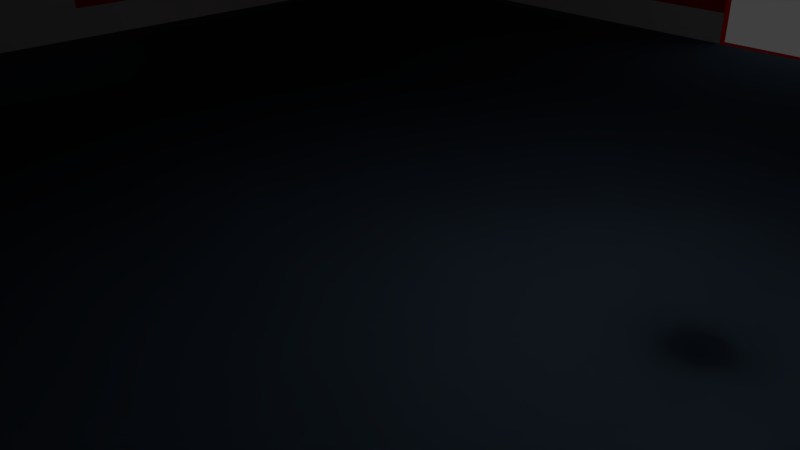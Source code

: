 # Source: 25mRoom_4_doors.blend  (saved by Blender 2.78.0; exported with 4.5.12 LTS)
import bpy
from mathutils import Matrix  # noqa: F401  (used for matrix-valued properties, if any)

bpy.ops.wm.read_factory_settings(use_empty=True)
scene = bpy.context.scene
scene.name = 'Scene'

# ---- collections
col_collection_1 = bpy.data.collections.new('Collection 1'); scene.collection.children.link(col_collection_1)

# ---- materials (node trees are filled in below, after node groups)
mat_material_001 = bpy.data.materials.new('Material.001')
mat_material_001.alpha_threshold = 0.0
mat_material_001.roughness = 0.5
mat_material_001.line_color = (0.0, 0.0, 0.0, 1.0)
mat_material_003 = bpy.data.materials.new('Material.003')
mat_material_003.alpha_threshold = 0.0
mat_material_003.roughness = 0.5
mat_material_003.line_color = (0.0, 0.0, 0.0, 1.0)
mat_material = bpy.data.materials.new('Material')
mat_material.alpha_threshold = 0.0
mat_material.roughness = 0.5
mat_material.line_color = (0.0, 0.0, 0.0, 1.0)
mat_material_004 = bpy.data.materials.new('Material.004')
mat_material_004.alpha_threshold = 0.0
mat_material_004.roughness = 0.5

# ---- material node trees
mat_material_001.use_nodes = True; mat_material_001.node_tree.nodes.clear()
_N = mat_material_001.node_tree.nodes; _L = mat_material_001.node_tree.links
n0 = _N.new('ShaderNodeOutputMaterial'); n0.name = 'Material Output'; n0.location = (300, 300)
n1 = _N.new('ShaderNodeBsdfDiffuse'); n1.name = 'Diffuse BSDF'; n1.location = (10, 300)
n1.inputs[0].default_value = (0.42, 0.42, 0.42, 1.0)
_L.new(n1.outputs[0], n0.inputs[0])
n0.is_active_output = True
mat_material_003.use_nodes = True; mat_material_003.node_tree.nodes.clear()
_N = mat_material_003.node_tree.nodes; _L = mat_material_003.node_tree.links
n0 = _N.new('ShaderNodeOutputMaterial'); n0.name = 'Material Output'; n0.location = (300, 300)
n1 = _N.new('ShaderNodeBsdfDiffuse'); n1.name = 'Diffuse BSDF'; n1.location = (10, 300)
n1.inputs[0].default_value = (0.1019, 0.1602, 0.233, 1.0)
_L.new(n1.outputs[0], n0.inputs[0])
n0.is_active_output = True
mat_material.use_nodes = True; mat_material.node_tree.nodes.clear()
_N = mat_material.node_tree.nodes; _L = mat_material.node_tree.links
n0 = _N.new('ShaderNodeOutputMaterial'); n0.name = 'Material Output'; n0.location = (300, 300)
n1 = _N.new('ShaderNodeBsdfDiffuse'); n1.name = 'Diffuse BSDF'; n1.location = (10, 300)
n1.inputs[0].default_value = (0.8, 0.006038, 0.0, 1.0)
_L.new(n1.outputs[0], n0.inputs[0])
n0.is_active_output = True
mat_material_004.use_nodes = True; mat_material_004.node_tree.nodes.clear()
_N = mat_material_004.node_tree.nodes; _L = mat_material_004.node_tree.links
n0 = _N.new('ShaderNodeOutputMaterial'); n0.name = 'Material Output'; n0.location = (300, 300)
n1 = _N.new('ShaderNodeBsdfDiffuse'); n1.name = 'Diffuse BSDF'; n1.location = (10, 300)
_L.new(n1.outputs[0], n0.inputs[0])
n0.is_active_output = True

# ---- world
world_world = bpy.data.worlds.new('World'); scene.world = world_world
world_world.color = (0.05088, 0.05088, 0.05088)
world_world.use_sun_shadow = False
world_world.sun_shadow_jitter_overblur = 0.0
world_world.cycles.sampling_method = 'MANUAL'

# ---- cameras
cam_camera = bpy.data.cameras.new('Camera')
cam_camera.clip_end = 100.0
cam_camera.lens = 35.0
cam_camera.sensor_width = 32.0
cam_camera.sensor_height = 18.0
cam_camera.ortho_scale = 7.314
cam_camera.dof.focus_distance = 0.0

# ---- lights
light_lamp = bpy.data.lights.new('Lamp', 'POINT')
light_lamp.transmission_factor = 0.0
light_lamp.cutoff_distance = 30.0
light_lamp.energy = 100.0
light_lamp.shadow_buffer_clip_start = 1.001
light_lamp.shadow_soft_size = 0.1
light_lamp.shadow_maximum_resolution = 0.006
light_lamp.use_absolute_resolution = True

# ---- meshes
me_cube_001 = bpy.data.meshes.new('Cube.001')
me_cube_001.from_pydata([(10.75, 10.75, -0.1), (10.75, -10.75, -0.1), (-10.75, -10.75, -0.1), (-10.75, 10.75, -0.1), (10.75, 10.75, 0.1), (10.75, -10.75, 0.1), (-10.75, -10.75, 0.1), (-10.75, 10.75, 0.1)], [], [(0, 1, 2, 3), (4, 7, 6, 5), (0, 4, 5, 1), (1, 5, 6, 2), (2, 6, 7, 3), (4, 0, 3, 7)])
me_cube_001.polygons.foreach_set('use_smooth', [True] * 6)
me_cube_001.materials.append(mat_material_001)
me_cube_001.use_remesh_preserve_volume = False
me_cube_001.use_remesh_preserve_attributes = False
me_cube_001.use_mirror_vertex_groups = False
me_cube_001.update()
me_cube_003 = bpy.data.meshes.new('Cube.003')
me_cube_003.from_pydata([(12.5, 12.5, -0.1), (12.5, -12.5, -0.1), (-12.5, -12.5, -0.1), (-12.5, 12.5, -0.1), (12.5, 12.5, 0.1), (12.5, -12.5, 0.1), (-12.5, -12.5, 0.1), (-12.5, 12.5, 0.1)], [], [(0, 1, 2, 3), (4, 7, 6, 5), (0, 4, 5, 1), (1, 5, 6, 2), (2, 6, 7, 3), (4, 0, 3, 7)])
me_cube_003.polygons.foreach_set('use_smooth', [True] * 6)
me_cube_003.materials.append(mat_material_003)
me_cube_003.use_remesh_preserve_volume = False
me_cube_003.use_remesh_preserve_attributes = False
me_cube_003.use_mirror_vertex_groups = False
me_cube_003.update()
me_cube_002 = bpy.data.meshes.new('Cube.002')
me_cube_002.from_pydata([(-1.0, -1.0, -1.0), (-1.0, -1.0, 0.938), (-1.0, 1.0, -1.0), (-1.0, 1.0, 0.938), (1.0, -1.0, -1.0), (1.0, -1.0, 0.938), (1.0, 1.0, -1.0), (1.0, 1.0, 0.938)], [], [(0, 1, 3, 2), (2, 3, 7, 6), (6, 7, 5, 4), (4, 5, 1, 0), (2, 6, 4, 0), (7, 3, 1, 5)])
me_cube_002.use_remesh_preserve_volume = False
me_cube_002.use_remesh_preserve_attributes = False
me_cube_002.use_mirror_vertex_groups = False
me_cube_002.update()
me_cube = bpy.data.meshes.new('Cube')
me_cube.from_pydata([(13.05, 12.75, -0.1004), (13.05, -12.75, -0.1004), (-12.75, -12.75, -0.1004), (-12.75, 12.75, -0.1004), (13.05, 12.75, 3.9), (13.05, -12.75, 3.9), (-12.75, -12.75, 3.9), (-12.75, 12.75, 3.9), (-12.5, 12.5, -0.1004), (-12.5, 12.5, 3.9), (-12.5, -12.5, -0.1004), (-12.5, -12.5, 3.9), (12.5, 12.5, -0.1004), (12.5, 12.5, 3.9), (12.5, -12.5, -0.1004), (12.5, -12.5, 3.9), (10.74, 10.74, 5.9), (10.74, -10.74, 5.9), (-10.74, 10.74, 5.9), (-10.74, -10.74, 5.9), (-10.53, -10.53, 5.9), (-10.53, 10.53, 5.9), (10.53, -10.53, 5.9), (10.53, 10.53, 5.9), (11.52, 11.52, -2.1), (11.52, -11.52, -2.1), (-11.52, 11.52, -2.1), (-11.52, -11.52, -2.1), (-11.3, -11.3, -2.1), (-11.3, 11.3, -2.1), (11.3, -11.3, -2.1), (11.3, 11.3, -2.1), (13.05, 12.75, 0.731), (13.05, 12.75, 3.068), (13.05, -12.75, 0.731), (13.05, -12.75, 3.068), (-12.75, -12.75, 0.731), (-12.75, -12.75, 3.068), (-12.75, 12.75, 0.731), (-12.75, 12.75, 3.068), (-12.5, -12.5, 0.8032), (-12.5, -12.5, 2.996), (12.5, -12.5, 0.8032), (12.5, -12.5, 2.996), (12.5, 12.5, 0.8032), (12.5, 12.5, 2.996), (-12.5, 12.5, 0.8032), (-12.5, 12.5, 2.996), (13.05, 2.034, 3.629), (12.5, 2.034, 3.629), (13.05, -2.034, 0.7118), (12.5, -2.034, 0.7852), (13.05, -2.034, 0.07027), (12.5, -2.034, 0.07027), (13.05, -2.034, 3.629), (13.05, -2.034, 3.088), (12.5, -2.034, 3.015), (12.5, -2.034, 3.629), (13.05, 2.034, 0.07027), (12.5, 2.034, 0.07027), (13.05, 2.034, 0.7118), (12.5, 2.034, 0.7852), (13.05, 2.034, 3.088), (12.5, 2.034, 3.015), (-1.957, -12.5, 3.685), (-1.957, -12.75, 3.685), (2.043, -12.75, 0.731), (2.043, -12.5, 0.09706), (2.043, -12.75, 0.09706), (2.043, -12.5, 2.996), (2.043, -12.5, 3.685), (2.043, -12.75, 3.068), (2.043, -12.75, 3.685), (2.043, -12.5, 0.8032), (-1.957, -12.5, 0.09706), (-1.957, -12.75, 0.09706), (-1.957, -12.5, 2.996), (-1.957, -12.75, 0.731), (-1.957, -12.5, 0.8032), (-1.957, -12.75, 3.068), (-1.957, 12.5, 3.685), (-1.957, 12.75, 3.685), (2.043, 12.5, 2.996), (2.043, 12.75, 0.731), (2.043, 12.5, 0.8032), (2.043, 12.75, 0.09706), (2.043, 12.5, 0.09706), (2.043, 12.5, 3.685), (2.043, 12.75, 3.685), (2.043, 12.75, 3.068), (-1.957, 12.75, 0.09706), (-1.957, 12.5, 0.09706), (-1.957, 12.75, 0.731), (-1.957, 12.5, 2.996), (-1.957, 12.75, 3.068), (-1.957, 12.5, 0.8032), (-12.75, -1.988, 3.685), (-12.5, -1.988, 3.685), (-12.5, 2.012, 2.996), (-12.75, 2.012, 0.731), (-12.5, 2.012, 0.8032), (-12.5, 2.012, 0.09706), (-12.75, 2.012, 0.09706), (-12.75, 2.012, 3.685), (-12.5, 2.012, 3.685), (-12.75, 2.012, 3.068), (-12.5, -1.988, 0.09706), (-12.75, -1.988, 0.09706), (-12.75, -1.988, 0.731), (-12.5, -1.988, 2.996), (-12.75, -1.988, 3.068), (-12.5, -1.988, 0.8032)], [], [(3, 0, 24, 26), (5, 4, 16, 17), (33, 4, 5, 35, 55, 54, 48, 62), (35, 5, 6, 37, 79, 65, 72, 71), (37, 6, 7, 39, 105, 103, 96, 110), (32, 0, 3, 38, 92, 90, 85, 83), (6, 5, 17, 19), (8, 10, 28, 29), (47, 9, 11, 41, 109, 97, 104, 98), (46, 8, 12, 44, 84, 86, 91, 95), (41, 11, 15, 43, 69, 70, 64, 76), (16, 18, 19, 20, 21, 23), (23, 22, 20, 19, 17, 16), (9, 13, 23, 21), (15, 11, 20, 22), (11, 9, 21, 20), (7, 6, 19, 18), (4, 7, 18, 16), (13, 15, 22, 23), (24, 31, 29, 28, 27, 26), (27, 28, 30, 31, 24, 25), (31, 30, 14, 12), (12, 8, 29, 31), (2, 3, 26, 27), (10, 14, 30, 28), (1, 2, 27, 25), (4, 33, 89, 88, 81, 94, 39, 7), (33, 32, 83, 89), (2, 36, 108, 107, 102, 99, 38, 3), (36, 37, 110, 108), (1, 34, 66, 68, 75, 77, 36, 2), (34, 35, 71, 66), (10, 40, 78, 74, 67, 73, 42, 14), (40, 41, 76, 78), (9, 47, 93, 80, 87, 82, 45, 13), (47, 46, 95, 93), (8, 46, 100, 101, 106, 111, 40, 10), (46, 47, 98, 100), (43, 56, 51, 42), (13, 45, 63, 49, 57, 56, 43, 15), (42, 51, 53, 59, 61, 44, 12, 14), (25, 24, 0, 1), (32, 60, 58, 52, 50, 34, 1, 0), (33, 62, 60, 32), (59, 58, 60, 62, 48, 49, 63, 61), (50, 55, 35, 34), (54, 57, 49, 48), (52, 53, 51, 56, 57, 54, 55, 50), (61, 63, 45, 44), (53, 52, 58, 59), (75, 74, 78, 76, 64, 65, 79, 77), (73, 69, 43, 42), (70, 72, 65, 64), (77, 79, 37, 36), (67, 68, 66, 71, 72, 70, 69, 73), (68, 67, 74, 75), (91, 90, 92, 94, 81, 80, 93, 95), (82, 84, 44, 45), (88, 87, 80, 81), (94, 92, 38, 39), (85, 86, 84, 82, 87, 88, 89, 83), (86, 85, 90, 91), (106, 107, 108, 110, 96, 97, 109, 111), (99, 105, 39, 38), (103, 104, 97, 96), (102, 101, 100, 98, 104, 103, 105, 99), (101, 102, 107, 106), (111, 109, 41, 40)])
me_cube.polygons.foreach_set('use_smooth', [1, 1, 1, 1, 1, 1, 1, 1, 1, 1, 1, 1, 1, 1, 1, 1, 1, 1, 1, 1, 1, 1, 1, 1, 1, 1, 1, 1, 1, 1, 1, 1, 1, 1, 1, 1, 1, 1, 1, 1, 1, 1, 1, 1, 1, 1, 1, 1, 1, 1, 0, 1, 0, 1, 0, 0, 0, 1, 0, 1, 0, 0, 0, 1, 0, 0, 0, 1])
me_cube.polygons.foreach_set('material_index', [1, 1, 1, 1, 1, 1, 1, 1, 1, 1, 1, 1, 1, 1, 1, 1, 1, 1, 1, 1, 1, 1, 1, 1, 1, 1, 1, 0, 1, 0, 1, 0, 1, 0, 1, 0, 1, 0, 0, 1, 1, 1, 1, 0, 0, 0, 0, 0, 0, 0, 0, 0, 0, 0, 0, 0, 0, 0, 0, 0, 0, 0, 0, 0, 0, 0, 0, 0])
_uv = me_cube.uv_layers.new(name='UVMap')
_uv.uv.foreach_set('vector', [0.0, 0.0, 0.0, 0.0, 0.0, 0.0, 0.0, 0.0, 0.0, 0.0, 0.0, 0.0, 0.0, 0.0, 0.0, 0.0, 0.0, 0.0, 0.0, 0.0, 0.0, 0.0, 0.0, 0.0, 0.0, 0.0, 0.0, 0.0, 0.0, 0.0, 0.0, 0.0, 0.0, 0.0, 0.0, 0.0, 0.0, 0.0, 0.0, 0.0, 0.0, 0.0, 0.0, 0.0, 0.0, 0.0, 0.0, 0.0, 0.0, 0.0, 0.0, 0.0, 0.0, 0.0, 0.0, 0.0, 0.0, 0.0, 0.0, 0.0, 0.0, 0.0, 0.0, 0.0, 0.0, 0.0, 0.0, 0.0, 0.0, 0.0, 0.0, 0.0, 0.0, 0.0, 0.0, 0.0, 0.0, 0.0, 0.0, 0.0, 0.0, 0.0, 0.0, 0.0, 0.0, 0.0, 0.0, 0.0, 0.0, 0.0, 0.0, 0.0, 0.0, 0.0, 0.0, 0.0, 0.0, 0.0, 0.0, 0.0, 0.0, 0.0, 0.0, 0.0, 0.0, 0.0, 0.0, 0.0, 0.0, 0.0, 0.0, 0.0, 0.0, 0.0, 0.0, 0.0, 0.0, 0.0, 0.0, 0.0, 0.0, 0.0, 0.0, 0.0, 0.0, 0.0, 0.0, 0.0, 0.0, 0.0, 0.0, 0.0, 0.0, 0.0, 0.0, 0.0, 0.0, 0.0, 0.0, 0.0, 0.0, 0.0, 0.0, 0.0, 0.0, 0.0, 0.0, 0.0, 0.0, 0.0, 0.0, 0.0, 0.0, 0.0, 0.0, 0.0, 0.0, 0.0, 0.0, 0.0, 0.0, 0.0, 0.0, 0.0, 0.0, 0.0, 0.0, 0.0, 0.0, 0.0, 0.0, 0.0, 0.0, 0.0, 0.0, 0.0, 0.0, 0.0, 0.0, 0.0, 0.0, 0.0, 0.0, 0.0, 0.0, 0.0, 0.0, 0.0, 0.0, 0.0, 0.0, 0.0, 0.0, 0.0, 0.0, 0.0, 0.0, 0.0, 0.0, 0.0, 0.0, 0.0, 0.0, 0.0, 0.0, 0.0, 0.0, 0.0, 0.0, 0.0, 0.0, 0.0, 0.0, 0.0, 0.0, 0.0, 0.0, 0.0, 0.0, 0.0, 0.0, 0.0, 0.0, 0.0, 0.0, 0.0, 0.0, 0.0, 0.0, 0.0, 0.0, 0.0, 0.0, 0.0, 0.0, 0.0, 0.0, 0.0, 0.0, 0.0, 0.0, 0.0, 0.0, 0.0, 0.0, 0.0, 0.0, 0.0, 0.0, 0.0, 0.0, 0.0, 0.0, 0.0, 0.0, 0.0, 0.0, 0.0, 0.0, 0.0, 0.0, 0.0, 0.0, 0.0, 0.0, 0.0, 0.0, 0.0, 0.0, 0.0, 0.0, 0.0, 0.0, 0.0, 0.0, 0.0, 0.0, 0.0, 0.0, 0.0, 0.0, 0.0, 0.0, 0.0, 0.0, 0.0, 0.0, 0.0, 0.0, 0.0, 0.0, 0.0, 0.0, 0.0, 0.0, 0.0, 0.0, 0.0, 0.0, 0.0, 0.0, 0.0, 0.0, 0.0, 0.0, 0.0, 0.0, 0.0, 0.0, 0.0, 0.0, 0.0, 0.0, 0.0, 0.0, 0.0, 0.0, 0.0, 0.0, 0.0, 0.0, 0.0, 0.0, 0.0, 0.0, 0.0, 0.0, 0.0, 0.0, 0.0, 0.0, 0.0, 0.0, 0.0, 0.0, 0.0, 0.0, 0.0, 0.0, 0.0, 0.0, 0.0, 0.0, 0.0, 0.0, 0.0, 0.0, 0.0, 0.0, 0.0, 0.0, 0.0, 0.0, 0.0, 0.0, 0.0, 0.0, 0.0, 0.0, 0.0, 0.0, 0.0, 0.0, 0.0, 0.0, 0.0, 0.0, 0.0, 0.0, 0.0, 0.0, 0.0, 0.0, 0.0, 0.0, 0.0, 0.0, 0.0, 0.0, 0.0, 0.0, 0.0, 0.0, 0.0, 0.0, 0.0, 0.0, 0.0, 0.0, 0.0, 0.0, 0.0, 0.0, 0.0, 0.0, 0.0, 0.0, 0.0, 0.0, 0.0, 0.0, 0.0, 0.0, 0.0, 0.0, 0.0, 0.0, 0.0, 0.0, 0.0, 0.0, 0.0, 0.0, 0.0, 0.0, 0.0, 0.0, 0.0, 0.0, 0.0, 0.0, 0.0, 0.0, 0.0, 0.0, 0.0, 0.0, 0.0, 0.0, 0.0, 0.0, 0.0, 0.0, 0.0, 0.0, 0.0, 0.0, 0.0, 0.0, 0.0, 0.0, 0.0, 0.0, 0.0, 0.0, 0.0, 0.0, 0.0, 0.0, 0.0, 0.0, 0.0, 0.0, 0.0, 0.0, 0.0, 0.0, 0.0, 0.0, 0.0, 0.0, 0.0, 0.0, 0.0, 0.0, 0.0, 0.0, 0.0, 0.0, 0.0, 0.0, 0.0, 0.0, 0.0, 0.0, 0.0, 0.0, 0.0, 0.0, 0.0, 0.0, 0.0, 0.0, 0.0, 0.0, 0.0, 0.0, 0.0, 0.0, 0.0, 0.0, 0.0, 0.0, 0.0, 0.0, 0.0, 0.0, 0.0, 0.0, 0.0, 0.0, 0.0, 0.0, 0.0, 0.0, 0.0, 0.0, 0.0, 0.0, 0.0, 0.0, 0.0, 0.0, 0.0, 0.0, 0.0, 0.0, 0.0, 0.0, 0.0, 0.0, 0.0, 0.0, 0.0, 0.0, 0.0, 0.0, 0.0, 0.0, 0.0, 0.0, 0.0, 0.0, 0.0, 0.0, 0.0, 0.0, 0.0, 0.0, 0.0, 0.0, 0.0, 0.0, 0.0, 0.0, 0.0, 0.0, 0.0, 0.0, 0.0, 0.0, 0.0, 0.0, 0.0, 0.0, 0.0, 0.0, 0.0, 0.0, 0.0, 0.0, 0.0, 0.0, 0.0, 0.0, 0.0, 0.0, 0.0, 0.0, 0.0, 0.0, 0.0, 0.0, 0.0, 0.0, 0.0, 0.0, 0.0, 0.0, 0.0, 0.0, 0.0, 0.0, 0.0, 0.0, 0.0, 0.0, 0.0, 0.0, 0.0, 0.0, 0.0, 0.0, 0.0, 0.0, 0.0, 0.0, 0.0, 0.0, 0.0, 0.0, 0.0, 0.0, 0.0, 0.0, 0.0, 0.0, 0.0, 0.0, 0.0, 0.0, 0.0, 0.0, 0.0, 0.0, 0.0, 0.0, 0.0, 0.0, 0.0, 0.0, 0.0, 0.0, 0.0, 0.0, 0.0, 0.0, 0.0, 0.0, 0.0, 0.0, 0.0, 0.0, 0.0, 0.0, 0.0, 0.0, 0.0, 0.0, 0.0, 0.0, 0.0, 0.0, 0.0, 0.0, 0.0, 0.0, 0.0, 0.0, 0.0, 0.0, 0.0, 0.0, 0.0, 0.0, 0.0, 0.0, 0.0, 0.0, 0.0, 0.0, 0.0, 0.0, 0.0, 0.0, 0.0, 0.0, 0.0, 0.0, 0.0, 0.0, 0.0, 0.0, 0.0, 0.0, 0.0, 0.0, 0.0, 0.0, 0.0, 0.0, 0.0, 0.0, 0.0, 0.0, 0.0, 0.0, 0.0, 0.0, 0.0, 0.0, 0.0, 0.0, 0.0, 0.0, 0.0, 0.0, 0.0, 0.0, 0.0, 0.0, 0.0, 0.0, 0.0, 0.0, 0.0, 0.0, 0.0, 0.0, 0.0, 0.0, 0.0, 0.0, 0.0, 0.0, 0.0, 0.0, 0.0, 0.0, 0.0, 0.0, 0.0, 0.0, 0.0, 0.0, 0.0, 0.0, 0.0, 0.0, 0.0, 0.0, 0.0, 0.0, 0.0, 0.0, 0.0, 0.0, 0.0, 0.0, 0.0, 0.0, 0.0, 0.0, 0.0, 0.0, 0.0, 0.0, 0.0, 0.0, 0.0, 0.0, 0.0])
me_cube.materials.append(mat_material)
me_cube.materials.append(mat_material_004)
me_cube.use_remesh_preserve_volume = False
me_cube.use_remesh_preserve_attributes = False
me_cube.use_mirror_vertex_groups = False
me_cube.update()
me_cube.normals_split_custom_set([tuple(v) for v in zip(*[iter([-0.673, 0.673, -0.3067, 0.6735, 0.6625, -0.3277, 0.3491, 0.3964, -0.8491, -0.3918, 0.3918, -0.8324, 0.6501, -0.6439, 0.4034, 0.6501, 0.6439, 0.4034, 0.2689, 0.3029, 0.9143, 0.2689, -0.3029, 0.9143, 0.7071, 0.7071, 2.748e-06, 0.6501, 0.6439, 0.4034, 0.6501, -0.6439, 0.4034, 0.7071, -0.7071, 1.139e-06, 0.7071, 0.7071, 9.427e-07, 0.5773, 0.5774, -0.5773, 0.5774, -0.5774, -0.5773, 0.7071, -0.7071, 7.803e-07, 0.7071, -0.7071, 1.139e-06, 0.6501, -0.6439, 0.4034, -0.6504, -0.6504, 0.3923, -0.7071, -0.7071, 3.912e-07, -3.859e-07, -1.0, 3.807e-07, -4.184e-07, -1.0, 1.366e-06, -4.184e-07, -1.0, 1.366e-06, -3.826e-07, -1.0, 2.67e-07, -0.7071, -0.7071, 3.912e-07, -0.6504, -0.6504, 0.3923, -0.6504, 0.6504, 0.3923, -0.7071, 0.7071, 1.94e-06, -1.0, 2.538e-07, 7.056e-08, -1.0, 2.036e-07, 5.492e-07, -1.0, 2.036e-07, 5.492e-07, -1.0, 2.156e-07, 1.726e-07, 0.7071, 0.7071, 8.691e-09, 0.6735, 0.6625, -0.3277, -0.673, 0.673, -0.3067, -0.7071, 0.7071, -1.187e-06, 2.608e-07, 1.0, 3.624e-07, 2.565e-07, 1.0, 3.656e-07, 2.565e-07, 1.0, 3.656e-07, 2.583e-07, 1.0, 5.363e-07, -0.6504, -0.6504, 0.3923, 0.6501, -0.6439, 0.4034, 0.2689, -0.3029, 0.9143, -0.299, -0.299, 0.9062, 0.6738, -0.6738, 0.3031, 0.6738, 0.6738, 0.3031, 0.4878, 0.4878, -0.7239, 0.691, -0.691, 0.2122, 0.7071, -0.7071, -1.891e-06, 0.6514, -0.6514, -0.3892, 0.6514, 0.6514, -0.3892, 0.7071, 0.7071, 1.862e-08, 1.0, -1.789e-07, 7.287e-08, 1.0, -1.923e-07, -5.066e-07, 1.0, -1.923e-07, -5.066e-07, 1.0, -3.035e-07, -3.586e-08, 0.7071, -0.7071, 1.182e-06, 0.6738, -0.6738, 0.3031, -0.6738, -0.6738, 0.3031, -0.7071, -0.7071, 6.467e-07, -2.083e-07, -1.0, 1.068e-07, -1.887e-07, -1.0, 5.88e-07, -1.887e-07, -1.0, 5.88e-07, -2.3e-07, -1.0, -3.6e-08, 0.7071, 0.7071, 1.862e-08, 0.6514, 0.6514, -0.3892, -0.6514, 0.6514, -0.3892, -0.7071, 0.7071, -8.471e-07, 2.924e-07, 1.0, 4.945e-07, 3.568e-07, 1.0, 7.603e-07, 3.568e-07, 1.0, 7.603e-07, 2.915e-07, 1.0, -4.654e-08, 0.2689, 0.3029, 0.9143, -0.299, 0.299, 0.9062, -0.299, -0.299, 0.9062, 0.5659, 0.5659, 0.5996, 0.5847, -0.5847, -0.5623, -0.5659, -0.5659, 0.5996, -0.5659, -0.5659, 0.5996, -0.5847, 0.5847, -0.5623, 0.5659, 0.5659, 0.5996, -0.299, -0.299, 0.9062, 0.2689, -0.3029, 0.9143, 0.2689, 0.3029, 0.9143, 0.6514, -0.6514, -0.3892, -0.6514, -0.6514, -0.3892, -0.5659, -0.5659, 0.5996, 0.5847, -0.5847, -0.5623, -0.6514, 0.6514, -0.3892, 0.6514, 0.6514, -0.3892, 0.5659, 0.5659, 0.5996, -0.5847, 0.5847, -0.5623, 0.6514, 0.6514, -0.3892, 0.6514, -0.6514, -0.3892, 0.5847, -0.5847, -0.5623, 0.5659, 0.5659, 0.5996, -0.6504, 0.6504, 0.3923, -0.6504, -0.6504, 0.3923, -0.299, -0.299, 0.9062, -0.299, 0.299, 0.9062, 0.6501, 0.6439, 0.4034, -0.6504, 0.6504, 0.3923, -0.299, 0.299, 0.9062, 0.2689, 0.3029, 0.9143, -0.6514, -0.6514, -0.3892, -0.6514, 0.6514, -0.3892, -0.5847, 0.5847, -0.5623, -0.5659, -0.5659, 0.5996, 0.3491, 0.3964, -0.8491, -0.4878, -0.4878, -0.7239, 0.691, -0.691, 0.2122, 0.4878, 0.4878, -0.7239, -0.3918, -0.3918, -0.8324, -0.3918, 0.3918, -0.8324, -0.3918, -0.3918, -0.8324, 0.4878, 0.4878, -0.7239, -0.691, 0.691, 0.2122, -0.4878, -0.4878, -0.7239, 0.3491, 0.3964, -0.8491, 0.3491, -0.3964, -0.8491, -0.4878, -0.4878, -0.7239, -0.691, 0.691, 0.2122, -0.6738, 0.6738, 0.3031, -0.6738, -0.6738, 0.3031, -0.6738, -0.6738, 0.3031, 0.6738, -0.6738, 0.3031, 0.691, -0.691, 0.2122, -0.4878, -0.4878, -0.7239, -0.673, -0.673, -0.3067, -0.673, 0.673, -0.3067, -0.3918, 0.3918, -0.8324, -0.3918, -0.3918, -0.8324, 0.6738, 0.6738, 0.3031, -0.6738, 0.6738, 0.3031, -0.691, 0.691, 0.2122, 0.4878, 0.4878, -0.7239, 0.6735, -0.6625, -0.3277, -0.673, -0.673, -0.3067, -0.3918, -0.3918, -0.8324, 0.3491, -0.3964, -0.8491, 0.6501, 0.6439, 0.4034, 0.7071, 0.7071, 2.748e-06, 2.503e-07, 1.0, 2.847e-06, 2.406e-07, 1.0, 4.987e-06, 2.406e-07, 1.0, 4.987e-06, 2.528e-07, 1.0, 2.673e-06, -0.7071, 0.7071, 1.94e-06, -0.6504, 0.6504, 0.3923, 0.7071, 0.7071, 2.748e-06, 0.7071, 0.7071, 8.691e-09, 2.583e-07, 1.0, 5.363e-07, 2.503e-07, 1.0, 2.847e-06, -0.673, -0.673, -0.3067, -0.7071, -0.7071, -2.33e-06, -1.0, 2.67e-07, -1.939e-06, -1.0, 3.066e-07, -3.675e-06, -1.0, 3.066e-07, -3.675e-06, -1.0, 3.053e-07, -2.041e-06, -0.7071, 0.7071, -1.187e-06, -0.673, 0.673, -0.3067, -0.7071, -0.7071, -2.33e-06, -0.7071, -0.7071, 3.912e-07, -1.0, 2.156e-07, 1.726e-07, -1.0, 2.67e-07, -1.939e-06, 0.6735, -0.6625, -0.3277, 0.7071, -0.7071, -1.194e-06, -2.597e-07, -1.0, -1.469e-06, -1.727e-07, -1.0, -2.106e-06, -1.727e-07, -1.0, -2.106e-06, -2.631e-07, -1.0, -1.355e-06, -0.7071, -0.7071, -2.33e-06, -0.673, -0.673, -0.3067, 0.7071, -0.7071, -1.194e-06, 0.7071, -0.7071, 1.139e-06, -3.826e-07, -1.0, 2.67e-07, -2.597e-07, -1.0, -1.469e-06, 0.6738, 0.6738, 0.3031, 0.7071, 0.7071, 2.561e-06, 1.941e-07, 1.0, 1.805e-06, 1.621e-07, 1.0, 4.463e-06, 1.621e-07, 1.0, 4.463e-06, 1.951e-07, 1.0, 2.346e-06, -0.7071, 0.7071, 1.696e-06, -0.6738, 0.6738, 0.3031, 0.7071, 0.7071, 2.561e-06, 0.7071, 0.7071, 1.862e-08, 2.915e-07, 1.0, -4.654e-08, 1.941e-07, 1.0, 1.805e-06, 0.6514, -0.6514, -0.3892, 0.7071, -0.7071, -1.891e-06, -2.712e-07, -1.0, -2.638e-06, -2.71e-07, -1.0, -4.616e-06, -2.71e-07, -1.0, -4.616e-06, -2.495e-07, -1.0, -2.495e-06, -0.7071, -0.7071, -2.427e-06, -0.6514, -0.6514, -0.3892, 0.7071, -0.7071, -1.891e-06, 0.7071, -0.7071, 1.182e-06, -2.3e-07, -1.0, -3.6e-08, -2.712e-07, -1.0, -2.638e-06, 0.6738, -0.6738, 0.3031, 0.7071, -0.7071, 1.182e-06, 1.0, -3.28e-07, 1.708e-06, 1.0, -2.412e-07, 2.981e-06, 1.0, -2.412e-07, 2.981e-06, 1.0, -2.034e-07, 1.817e-06, 0.7071, 0.7071, 2.561e-06, 0.6738, 0.6738, 0.3031, 0.7071, -0.7071, 1.182e-06, 0.7071, -0.7071, -1.891e-06, 1.0, -3.035e-07, -3.586e-08, 1.0, -3.28e-07, 1.708e-06, -0.7071, 0.7071, -8.471e-07, -0.7071, 0.7071, -1.206e-06, -0.7071, 0.7071, 3.01e-08, -0.7071, 0.7071, 1.696e-06, -0.6514, -0.6514, -0.3892, -0.7071, -0.7071, -2.427e-06, -0.7071, -0.7071, -6.212e-07, -0.5774, -0.5773, -0.5774, -0.5773, 0.5773, -0.5774, -0.7071, 0.7071, -1.206e-06, -0.7071, 0.7071, -8.471e-07, -0.6514, 0.6514, -0.3892, -0.7071, 0.7071, 1.696e-06, -0.7071, 0.7071, 3.01e-08, -0.5774, 0.5773, 0.5774, -0.5774, -0.5773, 0.5774, -0.7071, -0.7071, 6.152e-07, -0.7071, -0.7071, 6.467e-07, -0.6738, -0.6738, 0.3031, -0.6738, 0.6738, 0.3031, 0.3491, -0.3964, -0.8491, 0.3491, 0.3964, -0.8491, 0.6735, 0.6625, -0.3277, 0.6735, -0.6625, -0.3277, 0.7071, 0.7071, 8.691e-09, 0.7071, -0.7071, -3.279e-07, 0.5773, -0.5774, 0.5774, 0.5774, 0.5773, 0.5773, 0.7071, 0.7071, -1.655e-07, 0.7071, -0.7071, -1.194e-06, 0.6735, -0.6625, -0.3277, 0.6735, 0.6625, -0.3277, 0.7071, 0.7071, 2.748e-06, 0.7071, -0.7071, 7.803e-07, 0.7071, -0.7071, -3.279e-07, 0.7071, 0.7071, 8.691e-09, -0.5774, -0.5773, 0.5774, 0.5773, -0.5774, 0.5774, 0.7071, -0.7071, -3.279e-07, 0.7071, -0.7071, 7.803e-07, 0.5774, -0.5774, -0.5773, -0.5774, -0.5773, -0.5774, -0.7071, -0.7071, -6.212e-07, -0.7071, -0.7071, 6.152e-07, 0.7071, 0.7071, -1.655e-07, 0.7071, 0.7071, 9.427e-07, 0.7071, -0.7071, 1.139e-06, 0.7071, -0.7071, -1.194e-06, 0.5773, 0.5774, -0.5773, -0.5773, 0.5773, -0.5774, -0.5774, -0.5773, -0.5774, 0.5774, -0.5774, -0.5773, 0.5774, 0.5773, 0.5773, -0.5774, 0.5773, 0.5774, -0.7071, 0.7071, 3.01e-08, -0.7071, 0.7071, -1.206e-06, -0.5773, 0.5773, -0.5774, 0.5773, 0.5774, -0.5773, 0.7071, 0.7071, 9.427e-07, 0.7071, 0.7071, -1.655e-07, -0.7071, -0.7071, 6.152e-07, -0.7071, -0.7071, -6.212e-07, -0.7071, -0.7071, -2.427e-06, -0.7071, -0.7071, 6.467e-07, -0.5774, 0.5773, 0.5774, 0.5774, 0.5773, 0.5773, 0.5773, -0.5774, 0.5774, -0.5774, -0.5773, 0.5774, 1.0, 3.19e-06, 1.521e-12, 1.0, 3.19e-06, 1.521e-12, 1.0, 3.19e-06, 1.521e-12, 1.0, 3.19e-06, 1.521e-12, 1.0, 3.19e-06, 1.521e-12, 1.0, 3.19e-06, 1.521e-12, 1.0, 3.19e-06, 1.521e-12, 1.0, 3.19e-06, 1.521e-12, 1.951e-07, 1.0, 2.346e-06, 2.924e-07, 1.0, 4.945e-07, -0.7071, 0.7071, -8.471e-07, -0.7071, 0.7071, 1.696e-06, 0.0, 0.0, -1.0, 0.0, 0.0, -1.0, 0.0, 0.0, -1.0, 0.0, 0.0, -1.0, -2.631e-07, -1.0, -1.355e-06, -3.859e-07, -1.0, 3.807e-07, -0.7071, -0.7071, 3.912e-07, -0.7071, -0.7071, -2.33e-06, -1.0, -3.19e-06, -4.056e-12, -1.0, -3.19e-06, -4.056e-12, -1.0, -3.19e-06, -4.056e-12, -1.0, -3.19e-06, -4.056e-12, -1.0, -3.19e-06, -4.056e-12, -1.0, -3.19e-06, -4.056e-12, -1.0, -3.19e-06, -4.056e-12, -1.0, -3.19e-06, -4.056e-12, 0.0, 0.0, 1.0, 0.0, 0.0, 1.0, 0.0, 0.0, 1.0, 0.0, 0.0, 1.0, 1.0, 6.911e-06, 9.125e-12, 1.0, 6.911e-06, 9.125e-12, 1.0, 6.911e-06, 9.125e-12, 1.0, 6.911e-06, 9.125e-12, 1.0, 6.911e-06, 9.125e-12, 1.0, 6.911e-06, 9.125e-12, 1.0, 6.911e-06, 9.125e-12, 1.0, 6.911e-06, 9.125e-12, -2.495e-07, -1.0, -2.495e-06, -2.083e-07, -1.0, 1.068e-07, -0.7071, -0.7071, 6.467e-07, -0.7071, -0.7071, -2.427e-06, 0.0, 4.768e-07, -1.0, 0.0, 4.768e-07, -1.0, 0.0, 4.768e-07, -1.0, 0.0, 4.768e-07, -1.0, 2.528e-07, 1.0, 2.673e-06, 2.608e-07, 1.0, 3.624e-07, -0.7071, 0.7071, -1.187e-06, -0.7071, 0.7071, 1.94e-06, -1.0, -4.784e-06, -4.056e-12, -1.0, -4.784e-06, -4.056e-12, -1.0, -4.784e-06, -4.056e-12, -1.0, -4.784e-06, -4.056e-12, -1.0, -4.784e-06, -4.056e-12, -1.0, -4.784e-06, -4.056e-12, -1.0, -4.784e-06, -4.056e-12, -1.0, -4.784e-06, -4.056e-12, 0.0, -1.49e-08, 1.0, 0.0, -1.49e-08, 1.0, 0.0, -1.49e-08, 1.0, 0.0, -1.49e-08, 1.0, 5.786e-07, 1.0, 2.013e-08, 5.786e-07, 1.0, 2.013e-08, 5.786e-07, 1.0, 2.013e-08, 5.786e-07, 1.0, 2.013e-08, 5.786e-07, 1.0, 2.013e-08, 5.786e-07, 1.0, 2.013e-08, 5.786e-07, 1.0, 2.013e-08, 5.786e-07, 1.0, 2.013e-08, -1.0, 3.053e-07, -2.041e-06, -1.0, 2.538e-07, 7.056e-08, -0.7071, 0.7071, 1.94e-06, -0.7071, 0.7071, -1.187e-06, 0.0, 0.0, -1.0, 0.0, 0.0, -1.0, 0.0, 0.0, -1.0, 0.0, 0.0, -1.0, 3.812e-06, -1.0, -6.645e-08, 3.812e-06, -1.0, -6.645e-08, 3.812e-06, -1.0, -6.645e-08, 3.812e-06, -1.0, -6.645e-08, 3.812e-06, -1.0, -6.645e-08, 3.812e-06, -1.0, -6.645e-08, 3.812e-06, -1.0, -6.645e-08, 3.812e-06, -1.0, -6.645e-08, 3.646e-08, 0.0, 1.0, 3.646e-08, 0.0, 1.0, 3.646e-08, 0.0, 1.0, 3.646e-08, 0.0, 1.0, 1.0, -2.034e-07, 1.817e-06, 1.0, -1.789e-07, 7.287e-08, 0.7071, 0.7071, 1.862e-08, 0.7071, 0.7071, 2.561e-06])] * 3)])

# ---- objects
ob_lamp = bpy.data.objects.new('Lamp', light_lamp)
ob_camera = bpy.data.objects.new('Camera', cam_camera)
ob_ceiling = bpy.data.objects.new('Ceiling', me_cube_001)
ob_floor = bpy.data.objects.new('Floor', me_cube_003)
ob_door_cut_out = bpy.data.objects.new('DOOR CUT OUT', me_cube_002)
ob_wall = bpy.data.objects.new('Wall', me_cube)

# ---- transforms, parenting, visibility, modifiers, constraints
ob_lamp.location = (4.076, 1.005, 5.904)
ob_lamp.rotation_euler = (0.6503, 0.05522, 1.866)
ob_lamp.lock_rotations_4d = False
ob_lamp.empty_display_type = 'ARROWS'
ob_lamp.color = (0.0, 0.0, 0.0, 0.0)
ob_lamp.lineart.crease_threshold = 0.0
ob_camera.location = (7.481, -6.508, 5.344)
ob_camera.rotation_euler = (1.109, 0.0, 0.8149)
ob_camera.lock_rotations_4d = False
ob_camera.empty_display_type = 'ARROWS'
ob_camera.color = (0.0, 0.0, 0.0, 0.0)
ob_camera.display_type = 'WIRE'
ob_camera.lineart.crease_threshold = 0.0
ob_ceiling.location = (0.0, 0.0, 6.0)
ob_ceiling.lock_rotations_4d = False
ob_ceiling.empty_display_type = 'ARROWS'
ob_ceiling.lineart.crease_threshold = 0.0
ob_floor.location = (0.0, 0.0, 0.0)
ob_floor.lock_rotations_4d = False
ob_floor.empty_display_type = 'ARROWS'
ob_floor.lineart.crease_threshold = 0.0
ob_door_cut_out.location = (-12.66, 0.01231, 1.948)
ob_door_cut_out.rotation_euler = (0.0, -0.0, 3.142)
ob_door_cut_out.scale = (0.165, 2.0, 1.851)
ob_door_cut_out.hide_viewport = True
ob_door_cut_out.lineart.crease_threshold = 0.0
ob_wall.location = (0.0, 0.0, 0.0)
ob_wall.lock_rotations_4d = False
ob_wall.empty_display_type = 'ARROWS'
ob_wall.lineart.crease_threshold = 0.0

# ---- collection membership
col_collection_1.objects.link(ob_lamp)
col_collection_1.objects.link(ob_camera)
col_collection_1.objects.link(ob_ceiling)
col_collection_1.objects.link(ob_floor)
col_collection_1.objects.link(ob_door_cut_out)
col_collection_1.objects.link(ob_wall)

# ---- scene / render settings (as saved in the file)
scene.camera = ob_camera
scene.frame_start = 1; scene.frame_end = 250; scene.frame_set(1)
scene.render.engine = 'CYCLES'
scene.render.resolution_percentage = 50
scene.render.dither_intensity = 0.0
scene.cycles.use_denoising = False
scene.cycles.samples = 128
scene.cycles.sampling_pattern = 'TABULATED_SOBOL'
scene.cycles.light_sampling_threshold = 0.0
scene.cycles.use_adaptive_sampling = False
scene.cycles.use_light_tree = False
scene.cycles.blur_glossy = 0.0
scene.cycles.sample_clamp_indirect = 0.0
scene.view_settings.view_transform = 'Standard'
bpy.context.view_layer.update()
